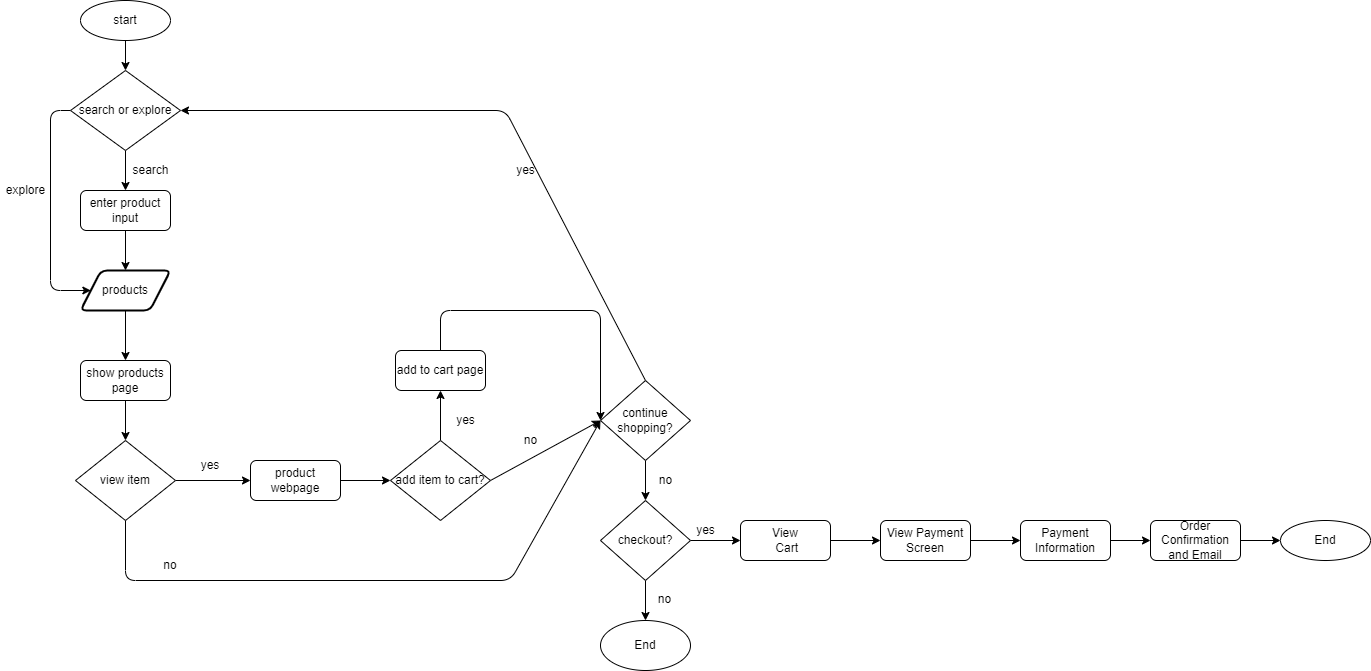

The diagram above was exported from draw.io. Its source (the exported page's mxGraphModel, read from the mxfile embedded in the PNG):
<mxGraphModel dx="1344" dy="978" grid="1" gridSize="10" guides="1" tooltips="1" connect="1" arrows="1" fold="1" page="1" pageScale="1" pageWidth="850" pageHeight="1100" math="0" shadow="0">
  <root>
    <mxCell id="0" />
    <mxCell id="1" parent="0" />
    <mxCell id="29" style="edgeStyle=none;html=1;exitX=0.5;exitY=1;exitDx=0;exitDy=0;entryX=0.5;entryY=0;entryDx=0;entryDy=0;" edge="1" parent="1" source="5" target="6">
      <mxGeometry relative="1" as="geometry" />
    </mxCell>
    <mxCell id="5" value="start" style="ellipse;whiteSpace=wrap;html=1;" vertex="1" parent="1">
      <mxGeometry x="-370" y="10" width="90" height="40" as="geometry" />
    </mxCell>
    <mxCell id="30" style="edgeStyle=none;html=1;exitX=0.5;exitY=1;exitDx=0;exitDy=0;entryX=0.5;entryY=0;entryDx=0;entryDy=0;" edge="1" parent="1" source="6" target="19">
      <mxGeometry relative="1" as="geometry" />
    </mxCell>
    <mxCell id="39" style="edgeStyle=none;html=1;exitX=0;exitY=0.5;exitDx=0;exitDy=0;entryX=0;entryY=0.5;entryDx=0;entryDy=0;" edge="1" parent="1" source="6" target="8">
      <mxGeometry relative="1" as="geometry">
        <mxPoint x="-380" y="300" as="targetPoint" />
        <Array as="points">
          <mxPoint x="-400" y="120" />
          <mxPoint x="-400" y="300" />
        </Array>
      </mxGeometry>
    </mxCell>
    <mxCell id="6" value="search or explore" style="rhombus;whiteSpace=wrap;html=1;" vertex="1" parent="1">
      <mxGeometry x="-380" y="80" width="110" height="80" as="geometry" />
    </mxCell>
    <mxCell id="61" style="edgeStyle=none;html=1;exitX=0.5;exitY=1;exitDx=0;exitDy=0;" edge="1" parent="1" source="8" target="60">
      <mxGeometry relative="1" as="geometry" />
    </mxCell>
    <mxCell id="8" value="products" style="shape=parallelogram;html=1;strokeWidth=2;perimeter=parallelogramPerimeter;whiteSpace=wrap;rounded=1;arcSize=12;size=0.23;" vertex="1" parent="1">
      <mxGeometry x="-370" y="280" width="90" height="40" as="geometry" />
    </mxCell>
    <mxCell id="34" style="edgeStyle=none;html=1;exitX=0.5;exitY=1;exitDx=0;exitDy=0;entryX=0;entryY=0.5;entryDx=0;entryDy=0;" edge="1" parent="1" source="17" target="20">
      <mxGeometry relative="1" as="geometry">
        <mxPoint x="2" y="420" as="targetPoint" />
        <Array as="points">
          <mxPoint x="-325" y="590" />
          <mxPoint x="60" y="590" />
        </Array>
      </mxGeometry>
    </mxCell>
    <mxCell id="35" style="edgeStyle=none;html=1;exitX=1;exitY=0.5;exitDx=0;exitDy=0;entryX=0;entryY=0.5;entryDx=0;entryDy=0;entryPerimeter=0;" edge="1" parent="1" source="17" target="64">
      <mxGeometry relative="1" as="geometry">
        <mxPoint x="-195" y="490" as="targetPoint" />
      </mxGeometry>
    </mxCell>
    <mxCell id="17" value="view item" style="rhombus;whiteSpace=wrap;html=1;" vertex="1" parent="1">
      <mxGeometry x="-375" y="450" width="100" height="80" as="geometry" />
    </mxCell>
    <mxCell id="31" style="edgeStyle=none;html=1;exitX=0.5;exitY=1;exitDx=0;exitDy=0;entryX=0.5;entryY=0;entryDx=0;entryDy=0;" edge="1" parent="1" source="19" target="8">
      <mxGeometry relative="1" as="geometry" />
    </mxCell>
    <mxCell id="19" value="enter product input" style="rounded=1;whiteSpace=wrap;html=1;" vertex="1" parent="1">
      <mxGeometry x="-370" y="200" width="90" height="40" as="geometry" />
    </mxCell>
    <mxCell id="36" style="edgeStyle=none;html=1;exitX=0.5;exitY=1;exitDx=0;exitDy=0;entryX=0.5;entryY=0;entryDx=0;entryDy=0;" edge="1" parent="1" source="20" target="21">
      <mxGeometry relative="1" as="geometry" />
    </mxCell>
    <mxCell id="37" style="edgeStyle=none;html=1;exitX=0.5;exitY=0;exitDx=0;exitDy=0;entryX=1;entryY=0.5;entryDx=0;entryDy=0;" edge="1" parent="1" source="20" target="6">
      <mxGeometry relative="1" as="geometry">
        <mxPoint x="-165" y="120" as="targetPoint" />
        <Array as="points">
          <mxPoint x="55" y="120" />
        </Array>
      </mxGeometry>
    </mxCell>
    <mxCell id="20" value="continue shopping?" style="rhombus;whiteSpace=wrap;html=1;" vertex="1" parent="1">
      <mxGeometry x="150" y="390" width="90" height="80" as="geometry" />
    </mxCell>
    <mxCell id="40" style="edgeStyle=none;html=1;exitX=1;exitY=0.5;exitDx=0;exitDy=0;entryX=0;entryY=0.5;entryDx=0;entryDy=0;" edge="1" parent="1" source="21" target="22">
      <mxGeometry relative="1" as="geometry" />
    </mxCell>
    <mxCell id="53" style="edgeStyle=none;html=1;exitX=0.5;exitY=1;exitDx=0;exitDy=0;entryX=0.5;entryY=0;entryDx=0;entryDy=0;" edge="1" parent="1" source="21" target="52">
      <mxGeometry relative="1" as="geometry" />
    </mxCell>
    <mxCell id="21" value="checkout?" style="rhombus;whiteSpace=wrap;html=1;" vertex="1" parent="1">
      <mxGeometry x="150" y="510" width="90" height="80" as="geometry" />
    </mxCell>
    <mxCell id="41" style="edgeStyle=none;html=1;exitX=1;exitY=0.5;exitDx=0;exitDy=0;entryX=0;entryY=0.5;entryDx=0;entryDy=0;" edge="1" parent="1" source="22" target="23">
      <mxGeometry relative="1" as="geometry" />
    </mxCell>
    <mxCell id="22" value="View&lt;span style=&quot;color: rgba(0 , 0 , 0 , 0) ; font-family: monospace ; font-size: 0px&quot;&gt;%3CmxGraphModel%3E%3Croot%3E%3CmxCell%20id%3D%220%22%2F%3E%3CmxCell%20id%3D%221%22%20parent%3D%220%22%2F%3E%3CmxCell%20id%3D%222%22%20value%3D%22open%20product's%20webpage%22%20style%3D%22rounded%3D1%3BwhiteSpace%3Dwrap%3Bhtml%3D1%3B%22%20vertex%3D%221%22%20parent%3D%221%22%3E%3CmxGeometry%20x%3D%22-375%22%20y%3D%22500%22%20width%3D%2290%22%20height%3D%2240%22%20as%3D%22geometry%22%2F%3E%3C%2FmxCell%3E%3C%2Froot%3E%3C%2FmxGraphModel%3E&lt;/span&gt;&lt;br&gt;&amp;nbsp;Cart" style="rounded=1;whiteSpace=wrap;html=1;" vertex="1" parent="1">
      <mxGeometry x="290" y="530" width="90" height="40" as="geometry" />
    </mxCell>
    <mxCell id="44" style="edgeStyle=none;html=1;exitX=1;exitY=0.5;exitDx=0;exitDy=0;entryX=0;entryY=0.5;entryDx=0;entryDy=0;" edge="1" parent="1" source="23" target="26">
      <mxGeometry relative="1" as="geometry" />
    </mxCell>
    <mxCell id="23" value="View Payment Screen" style="rounded=1;whiteSpace=wrap;html=1;" vertex="1" parent="1">
      <mxGeometry x="430" y="530" width="90" height="40" as="geometry" />
    </mxCell>
    <mxCell id="45" style="edgeStyle=none;html=1;exitX=1;exitY=0.5;exitDx=0;exitDy=0;" edge="1" parent="1" source="26" target="27">
      <mxGeometry relative="1" as="geometry" />
    </mxCell>
    <mxCell id="26" value="Payment Information" style="rounded=1;whiteSpace=wrap;html=1;" vertex="1" parent="1">
      <mxGeometry x="570" y="530" width="90" height="40" as="geometry" />
    </mxCell>
    <mxCell id="46" style="edgeStyle=none;html=1;exitX=1;exitY=0.5;exitDx=0;exitDy=0;entryX=0;entryY=0.5;entryDx=0;entryDy=0;" edge="1" parent="1" source="27" target="28">
      <mxGeometry relative="1" as="geometry" />
    </mxCell>
    <mxCell id="27" value="Order Confirmation and Email" style="rounded=1;whiteSpace=wrap;html=1;" vertex="1" parent="1">
      <mxGeometry x="700" y="530" width="90" height="40" as="geometry" />
    </mxCell>
    <mxCell id="28" value="End" style="ellipse;whiteSpace=wrap;html=1;" vertex="1" parent="1">
      <mxGeometry x="830" y="530" width="90" height="40" as="geometry" />
    </mxCell>
    <mxCell id="47" value="yes" style="text;html=1;strokeColor=none;fillColor=none;align=center;verticalAlign=middle;whiteSpace=wrap;rounded=0;" vertex="1" parent="1">
      <mxGeometry x="-270" y="460" width="60" height="30" as="geometry" />
    </mxCell>
    <mxCell id="48" value="explore" style="text;html=1;align=center;verticalAlign=middle;resizable=0;points=[];autosize=1;strokeColor=none;fillColor=none;" vertex="1" parent="1">
      <mxGeometry x="-450" y="190" width="50" height="20" as="geometry" />
    </mxCell>
    <mxCell id="49" value="search" style="text;html=1;align=center;verticalAlign=middle;resizable=0;points=[];autosize=1;strokeColor=none;fillColor=none;" vertex="1" parent="1">
      <mxGeometry x="-325" y="170" width="50" height="20" as="geometry" />
    </mxCell>
    <mxCell id="50" value="yes" style="text;html=1;align=center;verticalAlign=middle;resizable=0;points=[];autosize=1;strokeColor=none;fillColor=none;" vertex="1" parent="1">
      <mxGeometry x="60" y="170" width="30" height="20" as="geometry" />
    </mxCell>
    <mxCell id="51" value="no&lt;span style=&quot;color: rgba(0 , 0 , 0 , 0) ; font-family: monospace ; font-size: 0px&quot;&gt;%3CmxGraphModel%3E%3Croot%3E%3CmxCell%20id%3D%220%22%2F%3E%3CmxCell%20id%3D%221%22%20parent%3D%220%22%2F%3E%3CmxCell%20id%3D%222%22%20value%3D%22add%20to%20cart%26lt%3Bspan%20style%3D%26quot%3Bcolor%3A%20rgba(0%20%2C%200%20%2C%200%20%2C%200)%20%3B%20font-family%3A%20monospace%20%3B%20font-size%3A%200px%26quot%3B%26gt%3B%253CmxGraphModel%253E%253Croot%253E%253CmxCell%2520id%253D%25220%2522%252F%253E%253CmxCell%2520id%253D%25221%2522%2520parent%253D%25220%2522%252F%253E%253CmxCell%2520id%253D%25222%2522%2520value%253D%2522End%2522%2520style%253D%2522ellipse%253BwhiteSpace%253Dwrap%253Bhtml%253D1%253B%2522%2520vertex%253D%25221%2522%2520parent%253D%25221%2522%253E%253CmxGeometry%2520x%253D%2522470%2522%2520y%253D%2522500%2522%2520width%253D%252290%2522%2520height%253D%252240%2522%2520as%253D%2522geometry%2522%252F%253E%253C%252FmxCell%253E%253C%252Froot%253E%253C%252FmxGraphModel%253E%26lt%3B%2Fspan%26gt%3B%22%20style%3D%22text%3Bhtml%3D1%3BstrokeColor%3Dnone%3BfillColor%3Dnone%3Balign%3Dcenter%3BverticalAlign%3Dmiddle%3BwhiteSpace%3Dwrap%3Brounded%3D0%3B%22%20vertex%3D%221%22%20parent%3D%221%22%3E%3CmxGeometry%20x%3D%22-275%22%20y%3D%22380%22%20width%3D%2260%22%20height%3D%2230%22%20as%3D%22geometry%22%2F%3E%3C%2FmxCell%3E%3C%2Froot%3E%3C%2FmxGraphModel%3E&lt;/span&gt;" style="text;html=1;align=center;verticalAlign=middle;resizable=0;points=[];autosize=1;strokeColor=none;fillColor=none;" vertex="1" parent="1">
      <mxGeometry x="199" y="599" width="30" height="20" as="geometry" />
    </mxCell>
    <mxCell id="52" value="End" style="ellipse;whiteSpace=wrap;html=1;" vertex="1" parent="1">
      <mxGeometry x="150" y="630" width="90" height="50" as="geometry" />
    </mxCell>
    <mxCell id="55" value="no" style="text;html=1;strokeColor=none;fillColor=none;align=center;verticalAlign=middle;whiteSpace=wrap;rounded=0;" vertex="1" parent="1">
      <mxGeometry x="-310" y="560" width="60" height="30" as="geometry" />
    </mxCell>
    <mxCell id="56" value="yes" style="text;html=1;align=center;verticalAlign=middle;resizable=0;points=[];autosize=1;strokeColor=none;fillColor=none;" vertex="1" parent="1">
      <mxGeometry x="240" y="530" width="30" height="20" as="geometry" />
    </mxCell>
    <mxCell id="57" value="no" style="text;html=1;align=center;verticalAlign=middle;resizable=0;points=[];autosize=1;strokeColor=none;fillColor=none;" vertex="1" parent="1">
      <mxGeometry x="200" y="480" width="30" height="20" as="geometry" />
    </mxCell>
    <mxCell id="66" style="edgeStyle=none;html=1;exitX=0.5;exitY=0;exitDx=0;exitDy=0;entryX=0.5;entryY=1;entryDx=0;entryDy=0;" edge="1" parent="1" source="58" target="67">
      <mxGeometry relative="1" as="geometry">
        <mxPoint x="-10" y="400" as="targetPoint" />
      </mxGeometry>
    </mxCell>
    <mxCell id="70" style="edgeStyle=none;html=1;exitX=1;exitY=0.5;exitDx=0;exitDy=0;entryX=0;entryY=0.5;entryDx=0;entryDy=0;" edge="1" parent="1" source="58" target="20">
      <mxGeometry relative="1" as="geometry" />
    </mxCell>
    <mxCell id="58" value="add item to cart?" style="rhombus;whiteSpace=wrap;html=1;" vertex="1" parent="1">
      <mxGeometry x="-60" y="450" width="100" height="80" as="geometry" />
    </mxCell>
    <mxCell id="62" style="edgeStyle=none;html=1;exitX=0.5;exitY=1;exitDx=0;exitDy=0;entryX=0.5;entryY=0;entryDx=0;entryDy=0;" edge="1" parent="1" source="60" target="17">
      <mxGeometry relative="1" as="geometry" />
    </mxCell>
    <mxCell id="60" value="show products page" style="rounded=1;whiteSpace=wrap;html=1;" vertex="1" parent="1">
      <mxGeometry x="-370" y="370" width="90" height="40" as="geometry" />
    </mxCell>
    <mxCell id="65" style="edgeStyle=none;html=1;exitX=1;exitY=0.5;exitDx=0;exitDy=0;entryX=0;entryY=0.5;entryDx=0;entryDy=0;" edge="1" parent="1" source="64" target="58">
      <mxGeometry relative="1" as="geometry" />
    </mxCell>
    <mxCell id="64" value="product webpage" style="rounded=1;whiteSpace=wrap;html=1;" vertex="1" parent="1">
      <mxGeometry x="-200" y="470" width="90" height="40" as="geometry" />
    </mxCell>
    <mxCell id="69" style="edgeStyle=none;html=1;exitX=0.5;exitY=0;exitDx=0;exitDy=0;entryX=0;entryY=0.5;entryDx=0;entryDy=0;" edge="1" parent="1" source="67" target="20">
      <mxGeometry relative="1" as="geometry">
        <mxPoint x="-10" y="320" as="targetPoint" />
        <Array as="points">
          <mxPoint x="-10" y="320" />
          <mxPoint x="150" y="320" />
        </Array>
      </mxGeometry>
    </mxCell>
    <mxCell id="67" value="add to cart page" style="rounded=1;whiteSpace=wrap;html=1;" vertex="1" parent="1">
      <mxGeometry x="-55" y="360" width="90" height="40" as="geometry" />
    </mxCell>
    <mxCell id="71" value="yes" style="text;html=1;align=center;verticalAlign=middle;resizable=0;points=[];autosize=1;strokeColor=none;fillColor=none;" vertex="1" parent="1">
      <mxGeometry y="420" width="30" height="20" as="geometry" />
    </mxCell>
    <mxCell id="72" value="no" style="text;html=1;align=center;verticalAlign=middle;resizable=0;points=[];autosize=1;strokeColor=none;fillColor=none;" vertex="1" parent="1">
      <mxGeometry x="65" y="440" width="30" height="20" as="geometry" />
    </mxCell>
  </root>
</mxGraphModel>